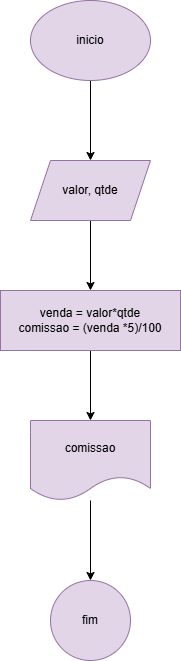

The diagram above was exported from draw.io. Its source (the exported page's mxGraphModel, read from the mxfile embedded in the PNG):
<mxGraphModel dx="1434" dy="772" grid="1" gridSize="10" guides="1" tooltips="1" connect="1" arrows="1" fold="1" page="1" pageScale="1" pageWidth="827" pageHeight="1169" math="0" shadow="0">
  <root>
    <mxCell id="0" />
    <mxCell id="1" parent="0" />
    <mxCell id="VpN2Q9uaUzo-sQz25EPZ-3" value="" style="edgeStyle=orthogonalEdgeStyle;rounded=0;orthogonalLoop=1;jettySize=auto;html=1;" edge="1" parent="1" source="VpN2Q9uaUzo-sQz25EPZ-1" target="VpN2Q9uaUzo-sQz25EPZ-2">
      <mxGeometry relative="1" as="geometry" />
    </mxCell>
    <mxCell id="VpN2Q9uaUzo-sQz25EPZ-1" value="inicio" style="ellipse;whiteSpace=wrap;html=1;fillColor=#e1d5e7;strokeColor=#9673a6;" vertex="1" parent="1">
      <mxGeometry x="340" y="70" width="120" height="80" as="geometry" />
    </mxCell>
    <mxCell id="VpN2Q9uaUzo-sQz25EPZ-5" value="" style="edgeStyle=orthogonalEdgeStyle;rounded=0;orthogonalLoop=1;jettySize=auto;html=1;" edge="1" parent="1" source="VpN2Q9uaUzo-sQz25EPZ-2" target="VpN2Q9uaUzo-sQz25EPZ-4">
      <mxGeometry relative="1" as="geometry" />
    </mxCell>
    <mxCell id="VpN2Q9uaUzo-sQz25EPZ-2" value="valor, qtde" style="shape=parallelogram;perimeter=parallelogramPerimeter;whiteSpace=wrap;html=1;fixedSize=1;fillColor=#e1d5e7;strokeColor=#9673a6;" vertex="1" parent="1">
      <mxGeometry x="340" y="230" width="120" height="60" as="geometry" />
    </mxCell>
    <mxCell id="VpN2Q9uaUzo-sQz25EPZ-7" value="" style="edgeStyle=orthogonalEdgeStyle;rounded=0;orthogonalLoop=1;jettySize=auto;html=1;" edge="1" parent="1" source="VpN2Q9uaUzo-sQz25EPZ-4" target="VpN2Q9uaUzo-sQz25EPZ-6">
      <mxGeometry relative="1" as="geometry" />
    </mxCell>
    <mxCell id="VpN2Q9uaUzo-sQz25EPZ-4" value="venda = valor*qtde&lt;div&gt;comissao = (venda *5)/100&lt;/div&gt;" style="whiteSpace=wrap;html=1;fillColor=#e1d5e7;strokeColor=#9673a6;" vertex="1" parent="1">
      <mxGeometry x="310" y="360" width="180" height="60" as="geometry" />
    </mxCell>
    <mxCell id="VpN2Q9uaUzo-sQz25EPZ-9" value="" style="edgeStyle=orthogonalEdgeStyle;rounded=0;orthogonalLoop=1;jettySize=auto;html=1;" edge="1" parent="1" source="VpN2Q9uaUzo-sQz25EPZ-6" target="VpN2Q9uaUzo-sQz25EPZ-8">
      <mxGeometry relative="1" as="geometry" />
    </mxCell>
    <mxCell id="VpN2Q9uaUzo-sQz25EPZ-6" value="comissao" style="shape=document;whiteSpace=wrap;html=1;boundedLbl=1;fillColor=#e1d5e7;strokeColor=#9673a6;" vertex="1" parent="1">
      <mxGeometry x="340" y="490" width="120" height="80" as="geometry" />
    </mxCell>
    <mxCell id="VpN2Q9uaUzo-sQz25EPZ-8" value="fim" style="ellipse;whiteSpace=wrap;html=1;fillColor=#e1d5e7;strokeColor=#9673a6;" vertex="1" parent="1">
      <mxGeometry x="360" y="650" width="80" height="80" as="geometry" />
    </mxCell>
  </root>
</mxGraphModel>